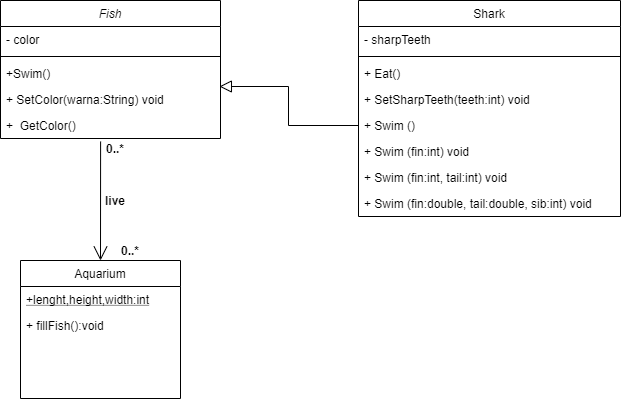

The diagram above was exported from draw.io. Its source (the exported page's mxGraphModel, read from the mxfile embedded in the PNG):
<mxGraphModel dx="894" dy="482" grid="1" gridSize="10" guides="1" tooltips="1" connect="1" arrows="1" fold="1" page="1" pageScale="1" pageWidth="827" pageHeight="1169" math="0" shadow="0">
  <root>
    <mxCell id="WIyWlLk6GJQsqaUBKTNV-0" />
    <mxCell id="WIyWlLk6GJQsqaUBKTNV-1" parent="WIyWlLk6GJQsqaUBKTNV-0" />
    <mxCell id="zkfFHV4jXpPFQw0GAbJ--0" value="Fish" style="swimlane;fontStyle=2;align=center;verticalAlign=top;childLayout=stackLayout;horizontal=1;startSize=26;horizontalStack=0;resizeParent=1;resizeLast=0;collapsible=1;marginBottom=0;rounded=0;shadow=0;strokeWidth=1;" parent="WIyWlLk6GJQsqaUBKTNV-1" vertex="1">
      <mxGeometry x="150" y="120" width="220" height="138" as="geometry">
        <mxRectangle x="230" y="140" width="160" height="26" as="alternateBounds" />
      </mxGeometry>
    </mxCell>
    <mxCell id="zkfFHV4jXpPFQw0GAbJ--1" value="- color" style="text;align=left;verticalAlign=top;spacingLeft=4;spacingRight=4;overflow=hidden;rotatable=0;points=[[0,0.5],[1,0.5]];portConstraint=eastwest;" parent="zkfFHV4jXpPFQw0GAbJ--0" vertex="1">
      <mxGeometry y="26" width="220" height="26" as="geometry" />
    </mxCell>
    <mxCell id="zkfFHV4jXpPFQw0GAbJ--4" value="" style="line;html=1;strokeWidth=1;align=left;verticalAlign=middle;spacingTop=-1;spacingLeft=3;spacingRight=3;rotatable=0;labelPosition=right;points=[];portConstraint=eastwest;" parent="zkfFHV4jXpPFQw0GAbJ--0" vertex="1">
      <mxGeometry y="52" width="220" height="8" as="geometry" />
    </mxCell>
    <mxCell id="zkfFHV4jXpPFQw0GAbJ--5" value="+Swim()" style="text;align=left;verticalAlign=top;spacingLeft=4;spacingRight=4;overflow=hidden;rotatable=0;points=[[0,0.5],[1,0.5]];portConstraint=eastwest;" parent="zkfFHV4jXpPFQw0GAbJ--0" vertex="1">
      <mxGeometry y="60" width="220" height="26" as="geometry" />
    </mxCell>
    <mxCell id="WnjJo9sF450-nc9B7R9b-4" value="+ SetColor(warna:String) void" style="text;align=left;verticalAlign=top;spacingLeft=4;spacingRight=4;overflow=hidden;rotatable=0;points=[[0,0.5],[1,0.5]];portConstraint=eastwest;" parent="zkfFHV4jXpPFQw0GAbJ--0" vertex="1">
      <mxGeometry y="86" width="220" height="26" as="geometry" />
    </mxCell>
    <mxCell id="zkfFHV4jXpPFQw0GAbJ--17" value="Shark" style="swimlane;fontStyle=0;align=center;verticalAlign=top;childLayout=stackLayout;horizontal=1;startSize=26;horizontalStack=0;resizeParent=1;resizeLast=0;collapsible=1;marginBottom=0;rounded=0;shadow=0;strokeWidth=1;" parent="WIyWlLk6GJQsqaUBKTNV-1" vertex="1">
      <mxGeometry x="508" y="120" width="262" height="216" as="geometry">
        <mxRectangle x="550" y="140" width="160" height="26" as="alternateBounds" />
      </mxGeometry>
    </mxCell>
    <mxCell id="zkfFHV4jXpPFQw0GAbJ--18" value="- sharpTeeth" style="text;align=left;verticalAlign=top;spacingLeft=4;spacingRight=4;overflow=hidden;rotatable=0;points=[[0,0.5],[1,0.5]];portConstraint=eastwest;" parent="zkfFHV4jXpPFQw0GAbJ--17" vertex="1">
      <mxGeometry y="26" width="262" height="26" as="geometry" />
    </mxCell>
    <mxCell id="zkfFHV4jXpPFQw0GAbJ--23" value="" style="line;html=1;strokeWidth=1;align=left;verticalAlign=middle;spacingTop=-1;spacingLeft=3;spacingRight=3;rotatable=0;labelPosition=right;points=[];portConstraint=eastwest;" parent="zkfFHV4jXpPFQw0GAbJ--17" vertex="1">
      <mxGeometry y="52" width="262" height="8" as="geometry" />
    </mxCell>
    <mxCell id="zkfFHV4jXpPFQw0GAbJ--24" value="+ Eat()" style="text;align=left;verticalAlign=top;spacingLeft=4;spacingRight=4;overflow=hidden;rotatable=0;points=[[0,0.5],[1,0.5]];portConstraint=eastwest;" parent="zkfFHV4jXpPFQw0GAbJ--17" vertex="1">
      <mxGeometry y="60" width="262" height="26" as="geometry" />
    </mxCell>
    <mxCell id="zkfFHV4jXpPFQw0GAbJ--25" value="+ SetSharpTeeth(teeth:int) void" style="text;align=left;verticalAlign=top;spacingLeft=4;spacingRight=4;overflow=hidden;rotatable=0;points=[[0,0.5],[1,0.5]];portConstraint=eastwest;" parent="zkfFHV4jXpPFQw0GAbJ--17" vertex="1">
      <mxGeometry y="86" width="262" height="26" as="geometry" />
    </mxCell>
    <mxCell id="WnjJo9sF450-nc9B7R9b-7" value="+ Swim ()" style="text;align=left;verticalAlign=top;spacingLeft=4;spacingRight=4;overflow=hidden;rotatable=0;points=[[0,0.5],[1,0.5]];portConstraint=eastwest;" parent="zkfFHV4jXpPFQw0GAbJ--17" vertex="1">
      <mxGeometry y="112" width="262" height="26" as="geometry" />
    </mxCell>
    <mxCell id="WnjJo9sF450-nc9B7R9b-8" value="+ Swim (fin:int) void" style="text;align=left;verticalAlign=top;spacingLeft=4;spacingRight=4;overflow=hidden;rotatable=0;points=[[0,0.5],[1,0.5]];portConstraint=eastwest;" parent="zkfFHV4jXpPFQw0GAbJ--17" vertex="1">
      <mxGeometry y="138" width="262" height="26" as="geometry" />
    </mxCell>
    <mxCell id="WnjJo9sF450-nc9B7R9b-9" value="+ Swim (fin:int, tail:int) void" style="text;align=left;verticalAlign=top;spacingLeft=4;spacingRight=4;overflow=hidden;rotatable=0;points=[[0,0.5],[1,0.5]];portConstraint=eastwest;" parent="zkfFHV4jXpPFQw0GAbJ--17" vertex="1">
      <mxGeometry y="164" width="262" height="26" as="geometry" />
    </mxCell>
    <mxCell id="WnjJo9sF450-nc9B7R9b-10" value="+ Swim (fin:double, tail:double, sib:int) void" style="text;align=left;verticalAlign=top;spacingLeft=4;spacingRight=4;overflow=hidden;rotatable=0;points=[[0,0.5],[1,0.5]];portConstraint=eastwest;" parent="zkfFHV4jXpPFQw0GAbJ--17" vertex="1">
      <mxGeometry y="190" width="262" height="26" as="geometry" />
    </mxCell>
    <mxCell id="WnjJo9sF450-nc9B7R9b-11" value="" style="endArrow=block;endSize=10;endFill=0;shadow=0;strokeWidth=1;rounded=0;edgeStyle=elbowEdgeStyle;elbow=vertical;exitX=0;exitY=0.5;exitDx=0;exitDy=0;entryX=0.995;entryY=0;entryDx=0;entryDy=0;entryPerimeter=0;" parent="WIyWlLk6GJQsqaUBKTNV-1" source="WnjJo9sF450-nc9B7R9b-7" target="WnjJo9sF450-nc9B7R9b-4" edge="1">
      <mxGeometry width="160" relative="1" as="geometry">
        <mxPoint x="410" y="360" as="sourcePoint" />
        <mxPoint x="300" y="258" as="targetPoint" />
      </mxGeometry>
    </mxCell>
    <mxCell id="WnjJo9sF450-nc9B7R9b-6" value="+  GetColor()" style="text;align=left;verticalAlign=top;spacingLeft=4;spacingRight=4;overflow=hidden;rotatable=0;points=[[0,0.5],[1,0.5]];portConstraint=eastwest;" parent="WIyWlLk6GJQsqaUBKTNV-1" vertex="1">
      <mxGeometry x="150" y="232" width="220" height="26" as="geometry" />
    </mxCell>
    <mxCell id="zkfFHV4jXpPFQw0GAbJ--6" value="Aquarium" style="swimlane;fontStyle=0;align=center;verticalAlign=top;childLayout=stackLayout;horizontal=1;startSize=26;horizontalStack=0;resizeParent=1;resizeLast=0;collapsible=1;marginBottom=0;rounded=0;shadow=0;strokeWidth=1;" parent="WIyWlLk6GJQsqaUBKTNV-1" vertex="1">
      <mxGeometry x="170" y="380" width="160" height="138" as="geometry">
        <mxRectangle x="130" y="380" width="160" height="26" as="alternateBounds" />
      </mxGeometry>
    </mxCell>
    <mxCell id="zkfFHV4jXpPFQw0GAbJ--10" value="+lenght,height,width:int" style="text;align=left;verticalAlign=top;spacingLeft=4;spacingRight=4;overflow=hidden;rotatable=0;points=[[0,0.5],[1,0.5]];portConstraint=eastwest;fontStyle=4" parent="zkfFHV4jXpPFQw0GAbJ--6" vertex="1">
      <mxGeometry y="26" width="160" height="26" as="geometry" />
    </mxCell>
    <mxCell id="zkfFHV4jXpPFQw0GAbJ--11" value="+ fillFish():void " style="text;align=left;verticalAlign=top;spacingLeft=4;spacingRight=4;overflow=hidden;rotatable=0;points=[[0,0.5],[1,0.5]];portConstraint=eastwest;" parent="zkfFHV4jXpPFQw0GAbJ--6" vertex="1">
      <mxGeometry y="52" width="160" height="26" as="geometry" />
    </mxCell>
    <mxCell id="5o_UMTnk2Q8K_Ih9cJ1V-5" value="" style="endArrow=open;endFill=1;endSize=12;html=1;exitX=0.455;exitY=1.115;exitDx=0;exitDy=0;exitPerimeter=0;entryX=0.5;entryY=0;entryDx=0;entryDy=0;" edge="1" parent="WIyWlLk6GJQsqaUBKTNV-1" source="WnjJo9sF450-nc9B7R9b-6" target="zkfFHV4jXpPFQw0GAbJ--6">
      <mxGeometry width="160" relative="1" as="geometry">
        <mxPoint x="241" y="381" as="sourcePoint" />
        <mxPoint x="270" y="330" as="targetPoint" />
      </mxGeometry>
    </mxCell>
    <mxCell id="5o_UMTnk2Q8K_Ih9cJ1V-6" value="&lt;b&gt;live&lt;/b&gt;" style="text;html=1;strokeColor=none;fillColor=none;align=center;verticalAlign=middle;whiteSpace=wrap;rounded=0;" vertex="1" parent="WIyWlLk6GJQsqaUBKTNV-1">
      <mxGeometry x="240" y="310" width="50" height="20" as="geometry" />
    </mxCell>
    <mxCell id="5o_UMTnk2Q8K_Ih9cJ1V-7" value="&lt;b&gt;0..*&lt;/b&gt;" style="text;html=1;strokeColor=none;fillColor=none;align=center;verticalAlign=middle;whiteSpace=wrap;rounded=0;" vertex="1" parent="WIyWlLk6GJQsqaUBKTNV-1">
      <mxGeometry x="245" y="258" width="40" height="20" as="geometry" />
    </mxCell>
    <mxCell id="5o_UMTnk2Q8K_Ih9cJ1V-10" value="&lt;b&gt;0..*&lt;/b&gt;" style="text;html=1;strokeColor=none;fillColor=none;align=center;verticalAlign=middle;whiteSpace=wrap;rounded=0;" vertex="1" parent="WIyWlLk6GJQsqaUBKTNV-1">
      <mxGeometry x="260" y="360" width="40" height="20" as="geometry" />
    </mxCell>
  </root>
</mxGraphModel>